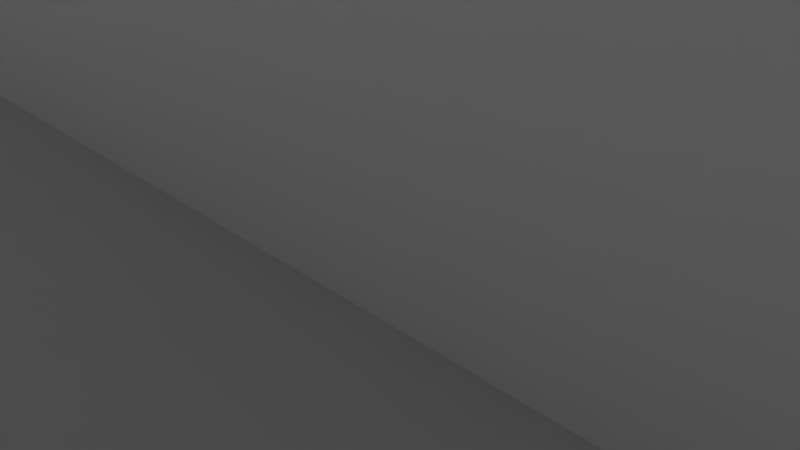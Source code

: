 # Source: prison.blend  (saved by Blender 2.79.0; exported with 4.5.12 LTS)
import bpy
from mathutils import Matrix  # noqa: F401  (used for matrix-valued properties, if any)

bpy.ops.wm.read_factory_settings(use_empty=True)
scene = bpy.context.scene
scene.name = 'Scene'

# ---- collections
col_collection_1 = bpy.data.collections.new('Collection 1'); scene.collection.children.link(col_collection_1)

# ---- materials (node trees are filled in below, after node groups)
mat_material = bpy.data.materials.new('Material')
mat_material.alpha_threshold = 0.0
mat_material.roughness = 0.5
mat_material.line_color = (0.0, 0.0, 0.0, 1.0)

# ---- material node trees

# ---- world
world_world = bpy.data.worlds.new('World'); scene.world = world_world
world_world.color = (0.05088, 0.05088, 0.05088)
world_world.use_sun_shadow = False
world_world.sun_shadow_jitter_overblur = 0.0
world_world.cycles.sampling_method = 'MANUAL'

# ---- cameras
cam_camera = bpy.data.cameras.new('Camera')
cam_camera.clip_end = 100.0
cam_camera.lens = 35.0
cam_camera.sensor_width = 32.0
cam_camera.sensor_height = 18.0
cam_camera.ortho_scale = 7.314
cam_camera.dof.focus_distance = 0.0

# ---- lights
light_lamp = bpy.data.lights.new('Lamp', 'SUN')
light_lamp.transmission_factor = 0.0
light_lamp.cutoff_distance = 30.0
light_lamp.angle = 0.1993
light_lamp.energy = 1.0
light_lamp.shadow_buffer_clip_start = 1.001
light_lamp.shadow_soft_size = 0.1
light_lamp.shadow_cascade_max_distance = 1000.0

# ---- meshes
me_cube = bpy.data.meshes.new('Cube')
me_cube.from_pydata([(-1.041, 1.049, -0.8751), (-1.0, 1.0, -1.0), (-1.0, 1.0, 39.47), (-1.041, 1.049, 39.47), (-0.5, 1.0, -1.0), (-0.5206, 1.049, -0.8751), (-0.5, 1.0, 39.47), (-0.5206, 1.049, 39.47), (-1.0, 0.5, -1.0), (-1.041, 0.5247, -0.8751), (-1.0, 0.5, 39.47), (-1.041, 0.5247, 39.47), (-0.5, 0.5, -1.0), (-1.016, 0.7784, 29.76), (-0.7587, 0.7784, 29.76), (-1.016, 0.7884, 29.76), (-0.7587, 0.7884, 29.76), (-1.016, 0.7884, -1.38), (-1.016, 0.7784, -1.38), (-0.7587, 0.7784, -1.38), (-0.7587, 0.7884, -1.38), (-1.016, 0.5024, 29.76), (-0.7587, 0.5024, 29.76), (-1.016, 0.5124, 29.76), (-0.7587, 0.5124, 29.76), (-1.016, 0.5124, -1.38), (-1.016, 0.5024, -1.38), (-0.7587, 0.5024, -1.38), (-0.7587, 0.5124, -1.38), (-1.016, 0.2466, 29.76), (-0.7587, 0.2466, 29.76), (-1.016, 0.2566, 29.76), (-0.7587, 0.2566, 29.76), (-1.016, 0.2566, -1.38), (-1.016, 0.2466, -1.38), (-0.7587, 0.2466, -1.38), (-0.7587, 0.2566, -1.38), (-1.016, 0.006225, 29.76), (-0.7587, 0.006225, 29.76), (-1.016, 0.006225, -1.38), (-0.7589, 0.778, 29.73), (-0.7587, 0.006225, -1.38), (-0.7482, 0.778, 29.73), (-0.7589, 0.835, 29.73), (-0.7482, 0.835, 29.73), (-0.7589, 0.9437, 29.73), (-0.7482, 0.9437, 29.73), (-0.7589, 1.001, 29.73), (-0.7482, 1.001, 29.73), (-0.7589, 0.778, -1.314), (-0.7482, 0.778, -1.314), (-0.7589, 0.835, -1.314), (-0.7482, 0.835, -1.314), (-0.7589, 0.9437, -1.314), (-0.7482, 0.9437, -1.314), (-0.7589, 1.001, -1.314), (-0.7482, 1.001, -1.314), (-0.7589, 0.508, 29.73), (-0.7482, 0.508, 29.73), (-0.7589, 0.5963, 29.73), (-0.7482, 0.5963, 29.73), (-0.7589, 0.705, 29.73), (-0.7482, 0.705, 29.73), (-0.7589, 0.7771, 29.73), (-0.7482, 0.7771, 29.73), (-0.7589, 0.508, -1.314), (-0.7482, 0.508, -1.314), (-0.7589, 0.5963, -1.314), (-0.7482, 0.5963, -1.314), (-0.7589, 0.705, -1.314), (-0.7482, 0.705, -1.314), (-0.7589, 0.7771, -1.314), (-0.7482, 0.7771, -1.314), (-0.7589, 0.252, 29.73), (-0.7482, 0.252, 29.73), (-0.7589, 0.3294, 29.73), (-0.7482, 0.3294, 29.73), (-0.7589, 0.4381, 29.73), (-0.7482, 0.4381, 29.73), (-0.7589, 0.5102, 29.73), (-0.7482, 0.5102, 29.73), (-0.7589, 0.252, -1.314), (-0.7482, 0.252, -1.314), (-0.7589, 0.3294, -1.314), (-0.7482, 0.3294, -1.314), (-0.7589, 0.4381, -1.314), (-0.7482, 0.4381, -1.314), (-0.7589, 0.5102, -1.314), (-0.7482, 0.5102, -1.314), (-0.7589, 0.06969, 29.73), (-0.7482, 0.06969, 29.73), (-0.7589, 0.1784, 29.73), (-0.7482, 0.1784, 29.73), (-0.7589, 0.2522, 29.73), (-0.7482, 0.2522, 29.73), (-0.7589, 0.06969, -1.314), (-0.7482, 0.06969, -1.314), (-0.7589, 0.1784, -1.314), (-0.7482, 0.1784, -1.314), (-0.7589, 0.2522, -1.314), (-0.7482, 0.2522, -1.314), (-0.2581, 0.2223, 29.76), (-0.2581, 0.2123, 29.76), (-0.2581, 0.2223, -1.38), (-0.2581, 0.2123, -1.38), (-0.2581, 0.4983, 29.76), (-0.2581, 0.4883, 29.76), (-0.2581, 0.4983, -1.38), (-0.2581, 0.4883, -1.38), (-0.2581, 0.7541, 29.76), (-0.2581, 0.7441, 29.76), (-0.2581, 0.7541, -1.38), (-0.2581, 0.7441, -1.38), (-0.2581, 0.006262, 29.76), (-0.2579, 0.2227, 29.73), (-0.2581, 0.006262, -1.37), (-0.2687, 0.2227, 29.73), (-0.2579, 0.1657, 29.73), (-0.2687, 0.1657, 29.73), (-0.2579, 0.05696, 29.73), (-0.2687, 0.05696, 29.73), (-0.2579, 0.2227, -1.314), (-0.2687, 0.2227, -1.314), (-0.2579, 0.1657, -1.314), (-0.2687, 0.1657, -1.314), (-0.2579, 0.05696, -1.314), (-0.2687, 0.05696, -1.314), (-0.2579, 0.4927, 29.73), (-0.2687, 0.4927, 29.73), (-0.2579, 0.4045, 29.73), (-0.2687, 0.4045, 29.73), (-0.2579, 0.2957, 29.73), (-0.2687, 0.2957, 29.73), (-0.2579, 0.2237, 29.73), (-0.2687, 0.2237, 29.73), (-0.2579, 0.4927, -1.314), (-0.2687, 0.4927, -1.314), (-0.2579, 0.4045, -1.314), (-0.2687, 0.4045, -1.314), (-0.2579, 0.2957, -1.314), (-0.2687, 0.2957, -1.314), (-0.2579, 0.2237, -1.314), (-0.2687, 0.2237, -1.314), (-0.2579, 0.7487, 29.73), (-0.2687, 0.7487, 29.73), (-0.2579, 0.6713, 29.73), (-0.2687, 0.6713, 29.73), (-0.2579, 0.5626, 29.73), (-0.2687, 0.5626, 29.73), (-0.2579, 0.4905, 29.73), (-0.2687, 0.4905, 29.73), (-0.2579, 0.7487, -1.314), (-0.2687, 0.7487, -1.314), (-0.2579, 0.6713, -1.314), (-0.2687, 0.6713, -1.314), (-0.2579, 0.5626, -1.314), (-0.2687, 0.5626, -1.314), (-0.2579, 0.4905, -1.314), (-0.2687, 0.4905, -1.314), (-0.2579, 1.001, 29.73), (-0.2687, 1.001, 29.73), (-0.2579, 0.931, 29.73), (-0.2687, 0.931, 29.73), (-0.2579, 0.8223, 29.73), (-0.2687, 0.8223, 29.73), (-0.2579, 0.7485, 29.73), (-0.2687, 0.7485, 29.73), (-0.2579, 1.001, -1.314), (-0.2687, 1.001, -1.314), (-0.2579, 0.931, -1.314), (-0.2687, 0.931, -1.314), (-0.2579, 0.8223, -1.314), (-0.2687, 0.8223, -1.314), (-0.2579, 0.7485, -1.314), (-0.2687, 0.7485, -1.314), (-0.2581, 0.006262, -1.31), (1.041, 1.049, -0.8751), (0.0, 1.049, -0.8751), (1.0, 1.0, -1.0), (0.0, 1.049, 39.47), (1.0, 1.0, 39.47), (0.0, 1.0, -1.0), (1.041, 1.049, 39.47), (0.0, 1.0, 39.47), (0.5, 1.0, -1.0), (0.5206, 1.049, -0.8751), (0.5, 1.0, 39.47), (0.5206, 1.049, 39.47), (1.0, 0.5, -1.0), (1.041, 0.5247, -0.8751), (1.0, 0.5, 39.47), (1.041, 0.5247, 39.47), (0.0, 0.5, -1.0), (0.5, 0.5, -1.0), (1.016, 0.7784, 29.76), (0.7587, 0.7784, 29.76), (1.016, 0.7884, 29.76), (0.7587, 0.7884, 29.76), (1.016, 0.7884, -1.38), (1.016, 0.7784, -1.38), (0.7587, 0.7784, -1.38), (0.7587, 0.7884, -1.38), (1.016, 0.5024, 29.76), (0.7587, 0.5024, 29.76), (1.016, 0.5124, 29.76), (0.7587, 0.5124, 29.76), (1.016, 0.5124, -1.38), (1.016, 0.5024, -1.38), (0.7587, 0.5024, -1.38), (0.7587, 0.5124, -1.38), (1.016, 0.2466, 29.76), (0.7587, 0.2466, 29.76), (1.016, 0.2566, 29.76), (0.7587, 0.2566, 29.76), (1.016, 0.2566, -1.38), (1.016, 0.2466, -1.38), (0.7587, 0.2466, -1.38), (0.7587, 0.2566, -1.38), (1.016, 0.006225, 29.76), (0.7587, 0.006225, 29.76), (1.016, 0.006225, -1.38), (0.7589, 0.778, 29.73), (0.7587, 0.006225, -1.38), (0.7482, 0.778, 29.73), (0.7589, 0.835, 29.73), (0.7482, 0.835, 29.73), (0.7589, 0.9437, 29.73), (0.7482, 0.9437, 29.73), (0.7589, 1.001, 29.73), (0.7482, 1.001, 29.73), (0.7589, 0.778, -1.314), (0.7482, 0.778, -1.314), (0.7589, 0.835, -1.314), (0.7482, 0.835, -1.314), (0.7589, 0.9437, -1.314), (0.7482, 0.9437, -1.314), (0.7589, 1.001, -1.314), (0.7482, 1.001, -1.314), (0.7589, 0.508, 29.73), (0.7482, 0.508, 29.73), (0.7589, 0.5963, 29.73), (0.7482, 0.5963, 29.73), (0.7589, 0.705, 29.73), (0.7482, 0.705, 29.73), (0.7589, 0.7771, 29.73), (0.7482, 0.7771, 29.73), (0.7589, 0.508, -1.314), (0.7482, 0.508, -1.314), (0.7589, 0.5963, -1.314), (0.7482, 0.5963, -1.314), (0.7589, 0.705, -1.314), (0.7482, 0.705, -1.314), (0.7589, 0.7771, -1.314), (0.7482, 0.7771, -1.314), (0.7589, 0.252, 29.73), (0.7482, 0.252, 29.73), (0.7589, 0.3294, 29.73), (0.7482, 0.3294, 29.73), (0.7589, 0.4381, 29.73), (0.7482, 0.4381, 29.73), (0.7589, 0.5102, 29.73), (0.7482, 0.5102, 29.73), (0.7589, 0.252, -1.314), (0.7482, 0.252, -1.314), (0.7589, 0.3294, -1.314), (0.7482, 0.3294, -1.314), (0.7589, 0.4381, -1.314), (0.7482, 0.4381, -1.314), (0.7589, 0.5102, -1.314), (0.7482, 0.5102, -1.314), (0.7589, 0.06969, 29.73), (0.7482, 0.06969, 29.73), (0.7589, 0.1784, 29.73), (0.7482, 0.1784, 29.73), (0.7589, 0.2522, 29.73), (0.7482, 0.2522, 29.73), (0.7589, 0.06969, -1.314), (0.7482, 0.06969, -1.314), (0.7589, 0.1784, -1.314), (0.7482, 0.1784, -1.314), (0.7589, 0.2522, -1.314), (0.7482, 0.2522, -1.314), (0.0, 0.2223, 29.76), (0.2581, 0.2223, 29.76), (0.0, 0.2123, 29.76), (0.2581, 0.2123, 29.76), (0.0, 0.2123, -1.38), (0.0, 0.2223, -1.38), (0.2581, 0.2223, -1.38), (0.2581, 0.2123, -1.38), (0.0, 0.4983, 29.76), (0.2581, 0.4983, 29.76), (0.0, 0.4883, 29.76), (0.2581, 0.4883, 29.76), (0.0, 0.4883, -1.38), (0.0, 0.4983, -1.38), (0.2581, 0.4983, -1.38), (0.2581, 0.4883, -1.38), (0.0, 0.7541, 29.76), (0.2581, 0.7541, 29.76), (0.0, 0.7441, 29.76), (0.2581, 0.7441, 29.76), (0.0, 0.7441, -1.38), (0.0, 0.7541, -1.38), (0.2581, 0.7541, -1.38), (0.2581, 0.7441, -1.38), (0.0, 0.006262, 29.76), (0.2581, 0.006262, 29.76), (0.0, 0.006262, -1.31), (0.2579, 0.2227, 29.73), (0.2581, 0.006262, -1.37), (0.2687, 0.2227, 29.73), (0.2579, 0.1657, 29.73), (0.2687, 0.1657, 29.73), (0.2579, 0.05696, 29.73), (0.2687, 0.05696, 29.73), (0.2579, 0.2227, -1.314), (0.2687, 0.2227, -1.314), (0.2579, 0.1657, -1.314), (0.2687, 0.1657, -1.314), (0.2579, 0.05696, -1.314), (0.2687, 0.05696, -1.314), (0.2579, 0.4927, 29.73), (0.2687, 0.4927, 29.73), (0.2579, 0.4045, 29.73), (0.2687, 0.4045, 29.73), (0.2579, 0.2957, 29.73), (0.2687, 0.2957, 29.73), (0.2579, 0.2237, 29.73), (0.2687, 0.2237, 29.73), (0.2579, 0.4927, -1.314), (0.2687, 0.4927, -1.314), (0.2579, 0.4045, -1.314), (0.2687, 0.4045, -1.314), (0.2579, 0.2957, -1.314), (0.2687, 0.2957, -1.314), (0.2579, 0.2237, -1.314), (0.2687, 0.2237, -1.314), (0.2579, 0.7487, 29.73), (0.2687, 0.7487, 29.73), (0.2579, 0.6713, 29.73), (0.2687, 0.6713, 29.73), (0.2579, 0.5626, 29.73), (0.2687, 0.5626, 29.73), (0.2579, 0.4905, 29.73), (0.2687, 0.4905, 29.73), (0.2579, 0.7487, -1.314), (0.2687, 0.7487, -1.314), (0.2579, 0.6713, -1.314), (0.2687, 0.6713, -1.314), (0.2579, 0.5626, -1.314), (0.2687, 0.5626, -1.314), (0.2579, 0.4905, -1.314), (0.2687, 0.4905, -1.314), (0.2579, 1.001, 29.73), (0.2687, 1.001, 29.73), (0.2579, 0.931, 29.73), (0.2687, 0.931, 29.73), (0.2579, 0.8223, 29.73), (0.2687, 0.8223, 29.73), (0.2579, 0.7485, 29.73), (0.2687, 0.7485, 29.73), (0.2579, 1.001, -1.314), (0.2687, 1.001, -1.314), (0.2579, 0.931, -1.314), (0.2687, 0.931, -1.314), (0.2579, 0.8223, -1.314), (0.2687, 0.8223, -1.314), (0.2579, 0.7485, -1.314), (0.2687, 0.7485, -1.314), (0.2581, 0.006262, -1.31), (-1.041, -1.049, -0.8751), (-1.0, -1.0, -1.0), (-1.0, 0.0, 39.47), (-1.0, 0.0, -1.0), (-1.0, -1.0, 39.47), (-1.041, -1.049, 39.47), (-1.041, 0.0, 39.47), (-1.041, 0.0, -0.8751), (-0.5, -1.0, -1.0), (-0.5206, -1.049, -0.8751), (-0.5, 0.0, -1.0), (-0.5, -1.0, 39.47), (-0.5206, -1.049, 39.47), (-1.0, -0.5, -1.0), (-1.041, -0.5247, -0.8751), (-1.0, -0.5, 39.47), (-1.041, -0.5247, 39.47), (-0.5, -0.5, -1.0), (-1.016, -0.7784, 29.76), (-0.7587, -0.7784, 29.76), (-1.016, -0.7884, 29.76), (-0.7587, -0.7884, 29.76), (-1.016, -0.7884, -1.38), (-1.016, -0.7784, -1.38), (-0.7587, -0.7784, -1.38), (-0.7587, -0.7884, -1.38), (-1.016, -0.5024, 29.76), (-0.7587, -0.5024, 29.76), (-1.016, -0.5124, 29.76), (-0.7587, -0.5124, 29.76), (-1.016, -0.5124, -1.38), (-1.016, -0.5024, -1.38), (-0.7587, -0.5024, -1.38), (-0.7587, -0.5124, -1.38), (-1.016, -0.2466, 29.76), (-0.7587, -0.2466, 29.76), (-1.016, -0.2566, 29.76), (-0.7587, -0.2566, 29.76), (-1.016, -0.2566, -1.38), (-1.016, -0.2466, -1.38), (-0.7587, -0.2466, -1.38), (-0.7587, -0.2566, -1.38), (-1.016, 0.0, 29.76), (-0.7587, 0.0, 29.76), (-1.016, -0.006225, 29.76), (-0.7587, -0.006225, 29.76), (-1.016, -0.006225, -1.38), (-0.7589, -0.778, 29.73), (-0.7587, 0.0, -1.37), (-0.7587, -0.006225, -1.38), (-0.7482, -0.778, 29.73), (-0.7589, -0.835, 29.73), (-0.7482, -0.835, 29.73), (-0.7589, -0.9437, 29.73), (-0.7482, -0.9437, 29.73), (-0.7589, -1.001, 29.73), (-0.7482, -1.001, 29.73), (-0.7589, -0.778, -1.314), (-0.7482, -0.778, -1.314), (-0.7589, -0.835, -1.314), (-0.7482, -0.835, -1.314), (-0.7589, -0.9437, -1.314), (-0.7482, -0.9437, -1.314), (-0.7589, -1.001, -1.314), (-0.7482, -1.001, -1.314), (-0.7589, -0.508, 29.73), (-0.7482, -0.508, 29.73), (-0.7589, -0.5963, 29.73), (-0.7482, -0.5963, 29.73), (-0.7589, -0.705, 29.73), (-0.7482, -0.705, 29.73), (-0.7589, -0.7771, 29.73), (-0.7482, -0.7771, 29.73), (-0.7589, -0.508, -1.314), (-0.7482, -0.508, -1.314), (-0.7589, -0.5963, -1.314), (-0.7482, -0.5963, -1.314), (-0.7589, -0.705, -1.314), (-0.7482, -0.705, -1.314), (-0.7589, -0.7771, -1.314), (-0.7482, -0.7771, -1.314), (-0.7589, -0.252, 29.73), (-0.7482, -0.252, 29.73), (-0.7589, -0.3294, 29.73), (-0.7482, -0.3294, 29.73), (-0.7589, -0.4381, 29.73), (-0.7482, -0.4381, 29.73), (-0.7589, -0.5102, 29.73), (-0.7482, -0.5102, 29.73), (-0.7589, -0.252, -1.314), (-0.7482, -0.252, -1.314), (-0.7589, -0.3294, -1.314), (-0.7482, -0.3294, -1.314), (-0.7589, -0.4381, -1.314), (-0.7482, -0.4381, -1.314), (-0.7589, -0.5102, -1.314), (-0.7482, -0.5102, -1.314), (-0.7589, 0.0, 29.73), (-0.7482, 0.0, 29.73), (-0.7589, -0.06969, 29.73), (-0.7482, -0.06969, 29.73), (-0.7589, -0.1784, 29.73), (-0.7482, -0.1784, 29.73), (-0.7589, -0.2522, 29.73), (-0.7482, -0.2522, 29.73), (-0.7589, 0.0, -1.314), (-0.7482, 0.0, -1.314), (-0.7589, -0.06969, -1.314), (-0.7482, -0.06969, -1.314), (-0.7589, -0.1784, -1.314), (-0.7482, -0.1784, -1.314), (-0.7589, -0.2522, -1.314), (-0.7482, -0.2522, -1.314), (-0.2581, -0.2223, 29.76), (-0.2581, -0.2123, 29.76), (-0.2581, -0.2223, -1.38), (-0.2581, -0.2123, -1.38), (-0.2581, -0.4983, 29.76), (-0.2581, -0.4883, 29.76), (-0.2581, -0.4983, -1.38), (-0.2581, -0.4883, -1.38), (-0.2581, -0.7541, 29.76), (-0.2581, -0.7441, 29.76), (-0.2581, -0.7541, -1.38), (-0.2581, -0.7441, -1.38), (-0.2581, -0.006262, 29.76), (-0.2581, 0.0, 29.76), (-0.2579, -0.2227, 29.73), (-0.2581, -0.006262, -1.37), (-0.2581, 0.0, -1.38), (-0.2687, -0.2227, 29.73), (-0.2579, -0.1657, 29.73), (-0.2687, -0.1657, 29.73), (-0.2579, -0.05696, 29.73), (-0.2687, -0.05696, 29.73), (-0.2579, 0.0, 29.73), (-0.2687, 0.0, 29.73), (-0.2579, -0.2227, -1.314), (-0.2687, -0.2227, -1.314), (-0.2579, -0.1657, -1.314), (-0.2687, -0.1657, -1.314), (-0.2579, -0.05696, -1.314), (-0.2687, -0.05696, -1.314), (-0.2579, 0.0, -1.314), (-0.2687, 0.0, -1.314), (-0.2579, -0.4927, 29.73), (-0.2687, -0.4927, 29.73), (-0.2579, -0.4045, 29.73), (-0.2687, -0.4045, 29.73), (-0.2579, -0.2957, 29.73), (-0.2687, -0.2957, 29.73), (-0.2579, -0.2237, 29.73), (-0.2687, -0.2237, 29.73), (-0.2579, -0.4927, -1.314), (-0.2687, -0.4927, -1.314), (-0.2579, -0.4045, -1.314), (-0.2687, -0.4045, -1.314), (-0.2579, -0.2957, -1.314), (-0.2687, -0.2957, -1.314), (-0.2579, -0.2237, -1.314), (-0.2687, -0.2237, -1.314), (-0.2579, -0.7487, 29.73), (-0.2687, -0.7487, 29.73), (-0.2579, -0.6713, 29.73), (-0.2687, -0.6713, 29.73), (-0.2579, -0.5626, 29.73), (-0.2687, -0.5626, 29.73), (-0.2579, -0.4905, 29.73), (-0.2687, -0.4905, 29.73), (-0.2579, -0.7487, -1.314), (-0.2687, -0.7487, -1.314), (-0.2579, -0.6713, -1.314), (-0.2687, -0.6713, -1.314), (-0.2579, -0.5626, -1.314), (-0.2687, -0.5626, -1.314), (-0.2579, -0.4905, -1.314), (-0.2687, -0.4905, -1.314), (-0.2579, -1.001, 29.73), (-0.2687, -1.001, 29.73), (-0.2579, -0.931, 29.73), (-0.2687, -0.931, 29.73), (-0.2579, -0.8223, 29.73), (-0.2687, -0.8223, 29.73), (-0.2579, -0.7485, 29.73), (-0.2687, -0.7485, 29.73), (-0.2579, -1.001, -1.314), (-0.2687, -1.001, -1.314), (-0.2579, -0.931, -1.314), (-0.2687, -0.931, -1.314), (-0.2579, -0.8223, -1.314), (-0.2687, -0.8223, -1.314), (-0.2579, -0.7485, -1.314), (-0.2687, -0.7485, -1.314), (-0.2581, -0.006262, -1.31), (1.041, -1.049, -0.8751), (0.0, 0.0, -1.0), (0.0, -1.049, -0.8751), (1.0, -1.0, -1.0), (1.0, 0.0, 39.47), (1.0, 0.0, -1.0), (0.0, -1.049, 39.47), (1.0, -1.0, 39.47), (0.0, -1.0, -1.0), (1.041, -1.049, 39.47), (0.0, -1.0, 39.47), (1.041, 0.0, 39.47), (1.041, 0.0, -0.8751), (0.5, -1.0, -1.0), (0.5206, -1.049, -0.8751), (0.5, 0.0, -1.0), (0.5, -1.0, 39.47), (0.5206, -1.049, 39.47), (1.0, -0.5, -1.0), (1.041, -0.5247, -0.8751), (1.0, -0.5, 39.47), (1.041, -0.5247, 39.47), (0.0, -0.5, -1.0), (0.5, -0.5, -1.0), (1.016, -0.7784, 29.76), (0.7587, -0.7784, 29.76), (1.016, -0.7884, 29.76), (0.7587, -0.7884, 29.76), (1.016, -0.7884, -1.38), (1.016, -0.7784, -1.38), (0.7587, -0.7784, -1.38), (0.7587, -0.7884, -1.38), (1.016, -0.5024, 29.76), (0.7587, -0.5024, 29.76), (1.016, -0.5124, 29.76), (0.7587, -0.5124, 29.76), (1.016, -0.5124, -1.38), (1.016, -0.5024, -1.38), (0.7587, -0.5024, -1.38), (0.7587, -0.5124, -1.38), (1.016, -0.2466, 29.76), (0.7587, -0.2466, 29.76), (1.016, -0.2566, 29.76), (0.7587, -0.2566, 29.76), (1.016, -0.2566, -1.38), (1.016, -0.2466, -1.38), (0.7587, -0.2466, -1.38), (0.7587, -0.2566, -1.38), (1.016, 0.0, 29.76), (0.7587, 0.0, 29.76), (1.016, -0.006225, 29.76), (0.7587, -0.006225, 29.76), (1.016, -0.006225, -1.38), (0.7589, -0.778, 29.73), (0.7587, 0.0, -1.37), (0.7587, -0.006225, -1.38), (0.7482, -0.778, 29.73), (0.7589, -0.835, 29.73), (0.7482, -0.835, 29.73), (0.7589, -0.9437, 29.73), (0.7482, -0.9437, 29.73), (0.7589, -1.001, 29.73), (0.7482, -1.001, 29.73), (0.7589, -0.778, -1.314), (0.7482, -0.778, -1.314), (0.7589, -0.835, -1.314), (0.7482, -0.835, -1.314), (0.7589, -0.9437, -1.314), (0.7482, -0.9437, -1.314), (0.7589, -1.001, -1.314), (0.7482, -1.001, -1.314), (0.7589, -0.508, 29.73), (0.7482, -0.508, 29.73), (0.7589, -0.5963, 29.73), (0.7482, -0.5963, 29.73), (0.7589, -0.705, 29.73), (0.7482, -0.705, 29.73), (0.7589, -0.7771, 29.73), (0.7482, -0.7771, 29.73), (0.7589, -0.508, -1.314), (0.7482, -0.508, -1.314), (0.7589, -0.5963, -1.314), (0.7482, -0.5963, -1.314), (0.7589, -0.705, -1.314), (0.7482, -0.705, -1.314), (0.7589, -0.7771, -1.314), (0.7482, -0.7771, -1.314), (0.7589, -0.252, 29.73), (0.7482, -0.252, 29.73), (0.7589, -0.3294, 29.73), (0.7482, -0.3294, 29.73), (0.7589, -0.4381, 29.73), (0.7482, -0.4381, 29.73), (0.7589, -0.5102, 29.73), (0.7482, -0.5102, 29.73), (0.7589, -0.252, -1.314), (0.7482, -0.252, -1.314), (0.7589, -0.3294, -1.314), (0.7482, -0.3294, -1.314), (0.7589, -0.4381, -1.314), (0.7482, -0.4381, -1.314), (0.7589, -0.5102, -1.314), (0.7482, -0.5102, -1.314), (0.7589, 0.0, 29.73), (0.7482, 0.0, 29.73), (0.7589, -0.06969, 29.73), (0.7482, -0.06969, 29.73), (0.7589, -0.1784, 29.73), (0.7482, -0.1784, 29.73), (0.7589, -0.2522, 29.73), (0.7482, -0.2522, 29.73), (0.7589, 0.0, -1.314), (0.7482, 0.0, -1.314), (0.7589, -0.06969, -1.314), (0.7482, -0.06969, -1.314), (0.7589, -0.1784, -1.314), (0.7482, -0.1784, -1.314), (0.7589, -0.2522, -1.314), (0.7482, -0.2522, -1.314), (0.0, -0.2223, 29.76), (0.2581, -0.2223, 29.76), (0.0, -0.2123, 29.76), (0.2581, -0.2123, 29.76), (0.0, -0.2123, -1.38), (0.0, -0.2223, -1.38), (0.2581, -0.2223, -1.38), (0.2581, -0.2123, -1.38), (0.0, -0.4983, 29.76), (0.2581, -0.4983, 29.76), (0.0, -0.4883, 29.76), (0.2581, -0.4883, 29.76), (0.0, -0.4883, -1.38), (0.0, -0.4983, -1.38), (0.2581, -0.4983, -1.38), (0.2581, -0.4883, -1.38), (0.0, -0.7541, 29.76), (0.2581, -0.7541, 29.76), (0.0, -0.7441, 29.76), (0.2581, -0.7441, 29.76), (0.0, -0.7441, -1.38), (0.0, -0.7541, -1.38), (0.2581, -0.7541, -1.38), (0.2581, -0.7441, -1.38), (0.0, -0.006262, 29.76), (0.2581, -0.006262, 29.76), (0.0, 0.0, 29.76), (0.2581, 0.0, 29.76), (0.0, -0.006262, -1.31), (0.2579, -0.2227, 29.73), (0.2581, -0.006262, -1.37), (0.2581, 0.0, -1.38), (0.2687, -0.2227, 29.73), (0.2579, -0.1657, 29.73), (0.2687, -0.1657, 29.73), (0.2579, -0.05696, 29.73), (0.2687, -0.05696, 29.73), (0.2579, 0.0, 29.73), (0.2687, 0.0, 29.73), (0.2579, -0.2227, -1.314), (0.2687, -0.2227, -1.314), (0.2579, -0.1657, -1.314), (0.2687, -0.1657, -1.314), (0.2579, -0.05696, -1.314), (0.2687, -0.05696, -1.314), (0.2579, 0.0, -1.314), (0.2687, 0.0, -1.314), (0.2579, -0.4927, 29.73), (0.2687, -0.4927, 29.73), (0.2579, -0.4045, 29.73), (0.2687, -0.4045, 29.73), (0.2579, -0.2957, 29.73), (0.2687, -0.2957, 29.73), (0.2579, -0.2237, 29.73), (0.2687, -0.2237, 29.73), (0.2579, -0.4927, -1.314), (0.2687, -0.4927, -1.314), (0.2579, -0.4045, -1.314), (0.2687, -0.4045, -1.314), (0.2579, -0.2957, -1.314), (0.2687, -0.2957, -1.314), (0.2579, -0.2237, -1.314), (0.2687, -0.2237, -1.314), (0.2579, -0.7487, 29.73), (0.2687, -0.7487, 29.73), (0.2579, -0.6713, 29.73), (0.2687, -0.6713, 29.73), (0.2579, -0.5626, 29.73), (0.2687, -0.5626, 29.73), (0.2579, -0.4905, 29.73), (0.2687, -0.4905, 29.73), (0.2579, -0.7487, -1.314), (0.2687, -0.7487, -1.314), (0.2579, -0.6713, -1.314), (0.2687, -0.6713, -1.314), (0.2579, -0.5626, -1.314), (0.2687, -0.5626, -1.314), (0.2579, -0.4905, -1.314), (0.2687, -0.4905, -1.314), (0.2579, -1.001, 29.73), (0.2687, -1.001, 29.73), (0.2579, -0.931, 29.73), (0.2687, -0.931, 29.73), (0.2579, -0.8223, 29.73), (0.2687, -0.8223, 29.73), (0.2579, -0.7485, 29.73), (0.2687, -0.7485, 29.73), (0.2579, -1.001, -1.314), (0.2687, -1.001, -1.314), (0.2579, -0.931, -1.314), (0.2687, -0.931, -1.314), (0.2579, -0.8223, -1.314), (0.2687, -0.8223, -1.314), (0.2579, -0.7485, -1.314), (0.2687, -0.7485, -1.314), (0.2581, -0.006262, -1.31)], [], [(7, 5, 0, 3), (6, 7, 3, 2), (8, 1, 2, 10), (6, 2, 1, 4), (11, 9, 378, 377), (12, 8, 374, 381), (10, 11, 377, 373), (192, 12, 381, 566), (183, 6, 4, 181), (183, 179, 7, 6), (179, 177, 5, 7), (181, 4, 12, 192), (2, 3, 11, 10), (4, 1, 8, 12), (3, 0, 9, 11), (374, 8, 10, 373), (13, 14, 16, 15), (16, 20, 17, 15), (13, 18, 19, 14), (14, 19, 20, 16), (21, 22, 24, 23), (24, 28, 25, 23), (21, 26, 27, 22), (22, 27, 28, 24), (29, 30, 32, 31), (32, 36, 33, 31), (29, 34, 35, 30), (30, 35, 36, 32), (413, 414, 38, 37), (38, 41, 39, 37), (40, 42, 44, 43), (414, 419, 41, 38), (45, 46, 48, 47), (61, 62, 64, 63), (57, 58, 60, 59), (42, 50, 52, 44), (43, 51, 49, 40), (59, 67, 65, 57), (47, 55, 53, 45), (44, 52, 51, 43), (46, 54, 56, 48), (58, 66, 68, 60), (45, 53, 54, 46), (63, 71, 69, 61), (60, 68, 67, 59), (62, 70, 72, 64), (61, 69, 70, 62), (77, 78, 80, 79), (73, 74, 76, 75), (75, 83, 81, 73), (74, 82, 84, 76), (79, 87, 85, 77), (76, 84, 83, 75), (78, 86, 88, 80), (77, 85, 86, 78), (91, 92, 94, 93), (468, 469, 90, 89), (89, 95, 476, 468), (469, 477, 96, 90), (93, 99, 97, 91), (90, 96, 95, 89), (92, 98, 100, 94), (91, 97, 98, 92), (282, 101, 102, 284), (102, 104, 286, 284), (282, 287, 103, 101), (101, 103, 104, 102), (290, 105, 106, 292), (106, 108, 294, 292), (290, 295, 107, 105), (105, 107, 108, 106), (298, 109, 110, 300), (110, 112, 302, 300), (298, 303, 111, 109), (109, 111, 112, 110), (306, 113, 497, 710), (306, 308, 175, 113), (114, 116, 118, 117), (113, 115, 500, 497), (119, 120, 507, 506), (131, 132, 134, 133), (127, 128, 130, 129), (116, 122, 124, 118), (117, 123, 121, 114), (129, 137, 135, 127), (506, 514, 125, 119), (118, 124, 123, 117), (120, 126, 515, 507), (128, 136, 138, 130), (119, 125, 126, 120), (133, 141, 139, 131), (130, 138, 137, 129), (132, 140, 142, 134), (131, 139, 140, 132), (147, 148, 150, 149), (143, 144, 146, 145), (145, 153, 151, 143), (144, 152, 154, 146), (149, 157, 155, 147), (146, 154, 153, 145), (148, 156, 158, 150), (147, 155, 156, 148), (163, 164, 166, 165), (159, 160, 162, 161), (161, 169, 167, 159), (160, 168, 170, 162), (165, 173, 171, 163), (162, 170, 169, 161), (164, 172, 174, 166), (163, 171, 172, 164), (187, 182, 176, 185), (186, 180, 182, 187), (188, 190, 180, 178), (186, 184, 178, 180), (191, 576, 577, 189), (193, 580, 570, 188), (190, 569, 576, 191), (192, 566, 580, 193), (183, 181, 184, 186), (183, 186, 187, 179), (179, 187, 185, 177), (181, 192, 193, 184), (180, 190, 191, 182), (184, 193, 188, 178), (182, 191, 189, 176), (570, 569, 190, 188), (194, 196, 197, 195), (197, 196, 198, 201), (194, 195, 200, 199), (195, 197, 201, 200), (202, 204, 205, 203), (205, 204, 206, 209), (202, 203, 208, 207), (203, 205, 209, 208), (210, 212, 213, 211), (213, 212, 214, 217), (210, 211, 216, 215), (211, 213, 217, 216), (613, 218, 219, 614), (219, 218, 220, 222), (221, 224, 225, 223), (614, 219, 222, 619), (226, 228, 229, 227), (242, 244, 245, 243), (238, 240, 241, 239), (223, 225, 233, 231), (224, 221, 230, 232), (240, 238, 246, 248), (228, 226, 234, 236), (225, 224, 232, 233), (227, 229, 237, 235), (239, 241, 249, 247), (226, 227, 235, 234), (244, 242, 250, 252), (241, 240, 248, 249), (243, 245, 253, 251), (242, 243, 251, 250), (258, 260, 261, 259), (254, 256, 257, 255), (256, 254, 262, 264), (255, 257, 265, 263), (260, 258, 266, 268), (257, 256, 264, 265), (259, 261, 269, 267), (258, 259, 267, 266), (272, 274, 275, 273), (668, 270, 271, 669), (270, 668, 676, 276), (669, 271, 277, 677), (274, 272, 278, 280), (271, 270, 276, 277), (273, 275, 281, 279), (272, 273, 279, 278), (282, 284, 285, 283), (285, 284, 286, 289), (282, 283, 288, 287), (283, 285, 289, 288), (290, 292, 293, 291), (293, 292, 294, 297), (290, 291, 296, 295), (291, 293, 297, 296), (298, 300, 301, 299), (301, 300, 302, 305), (298, 299, 304, 303), (299, 301, 305, 304), (306, 710, 711, 307), (306, 307, 370, 308), (309, 312, 313, 311), (307, 711, 715, 310), (314, 721, 722, 315), (326, 328, 329, 327), (322, 324, 325, 323), (311, 313, 319, 317), (312, 309, 316, 318), (324, 322, 330, 332), (721, 314, 320, 729), (313, 312, 318, 319), (315, 722, 730, 321), (323, 325, 333, 331), (314, 315, 321, 320), (328, 326, 334, 336), (325, 324, 332, 333), (327, 329, 337, 335), (326, 327, 335, 334), (342, 344, 345, 343), (338, 340, 341, 339), (340, 338, 346, 348), (339, 341, 349, 347), (344, 342, 350, 352), (341, 340, 348, 349), (343, 345, 353, 351), (342, 343, 351, 350), (358, 360, 361, 359), (354, 356, 357, 355), (356, 354, 362, 364), (355, 357, 365, 363), (360, 358, 366, 368), (357, 356, 364, 365), (359, 361, 369, 367), (358, 359, 367, 366), (383, 376, 371, 380), (382, 375, 376, 383), (384, 386, 375, 372), (382, 379, 372, 375), (387, 377, 378, 385), (388, 381, 374, 384), (386, 373, 377, 387), (587, 566, 381, 388), (575, 573, 379, 382), (575, 382, 383, 571), (571, 383, 380, 567), (573, 587, 388, 379), (375, 386, 387, 376), (379, 388, 384, 372), (376, 387, 385, 371), (374, 373, 386, 384), (389, 391, 392, 390), (392, 391, 393, 396), (389, 390, 395, 394), (390, 392, 396, 395), (397, 399, 400, 398), (400, 399, 401, 404), (397, 398, 403, 402), (398, 400, 404, 403), (405, 407, 408, 406), (408, 407, 409, 412), (405, 406, 411, 410), (406, 408, 412, 411), (413, 415, 416, 414), (416, 415, 417, 420), (418, 422, 423, 421), (414, 416, 420, 419), (424, 426, 427, 425), (440, 442, 443, 441), (436, 438, 439, 437), (421, 423, 431, 429), (422, 418, 428, 430), (438, 436, 444, 446), (426, 424, 432, 434), (423, 422, 430, 431), (425, 427, 435, 433), (437, 439, 447, 445), (424, 425, 433, 432), (442, 440, 448, 450), (439, 438, 446, 447), (441, 443, 451, 449), (440, 441, 449, 448), (456, 458, 459, 457), (452, 454, 455, 453), (454, 452, 460, 462), (453, 455, 463, 461), (458, 456, 464, 466), (455, 454, 462, 463), (457, 459, 467, 465), (456, 457, 465, 464), (472, 474, 475, 473), (468, 470, 471, 469), (470, 468, 476, 478), (469, 471, 479, 477), (474, 472, 480, 482), (471, 470, 478, 479), (473, 475, 483, 481), (472, 473, 481, 480), (684, 686, 485, 484), (485, 686, 688, 487), (684, 484, 486, 689), (484, 485, 487, 486), (692, 694, 489, 488), (489, 694, 696, 491), (692, 488, 490, 697), (488, 489, 491, 490), (700, 702, 493, 492), (493, 702, 704, 495), (700, 492, 494, 705), (492, 493, 495, 494), (708, 710, 497, 496), (708, 496, 564, 712), (498, 502, 503, 501), (496, 497, 500, 499), (504, 506, 507, 505), (520, 522, 523, 521), (516, 518, 519, 517), (501, 503, 511, 509), (502, 498, 508, 510), (518, 516, 524, 526), (506, 504, 512, 514), (503, 502, 510, 511), (505, 507, 515, 513), (517, 519, 527, 525), (504, 505, 513, 512), (522, 520, 528, 530), (519, 518, 526, 527), (521, 523, 531, 529), (520, 521, 529, 528), (536, 538, 539, 537), (532, 534, 535, 533), (534, 532, 540, 542), (533, 535, 543, 541), (538, 536, 544, 546), (535, 534, 542, 543), (537, 539, 547, 545), (536, 537, 545, 544), (552, 554, 555, 553), (548, 550, 551, 549), (550, 548, 556, 558), (549, 551, 559, 557), (554, 552, 560, 562), (551, 550, 558, 559), (553, 555, 563, 561), (552, 553, 561, 560), (582, 579, 565, 574), (581, 582, 574, 572), (583, 568, 572, 585), (581, 572, 568, 578), (586, 584, 577, 576), (588, 583, 570, 580), (585, 586, 576, 569), (587, 588, 580, 566), (575, 581, 578, 573), (575, 571, 582, 581), (571, 567, 579, 582), (573, 578, 588, 587), (572, 574, 586, 585), (578, 568, 583, 588), (574, 565, 584, 586), (570, 583, 585, 569), (589, 590, 592, 591), (592, 596, 593, 591), (589, 594, 595, 590), (590, 595, 596, 592), (597, 598, 600, 599), (600, 604, 601, 599), (597, 602, 603, 598), (598, 603, 604, 600), (605, 606, 608, 607), (608, 612, 609, 607), (605, 610, 611, 606), (606, 611, 612, 608), (613, 614, 616, 615), (616, 620, 617, 615), (618, 621, 623, 622), (614, 619, 620, 616), (624, 625, 627, 626), (640, 641, 643, 642), (636, 637, 639, 638), (621, 629, 631, 623), (622, 630, 628, 618), (638, 646, 644, 636), (626, 634, 632, 624), (623, 631, 630, 622), (625, 633, 635, 627), (637, 645, 647, 639), (624, 632, 633, 625), (642, 650, 648, 640), (639, 647, 646, 638), (641, 649, 651, 643), (640, 648, 649, 641), (656, 657, 659, 658), (652, 653, 655, 654), (654, 662, 660, 652), (653, 661, 663, 655), (658, 666, 664, 656), (655, 663, 662, 654), (657, 665, 667, 659), (656, 664, 665, 657), (672, 673, 675, 674), (668, 669, 671, 670), (670, 678, 676, 668), (669, 677, 679, 671), (674, 682, 680, 672), (671, 679, 678, 670), (673, 681, 683, 675), (672, 680, 681, 673), (684, 685, 687, 686), (687, 691, 688, 686), (684, 689, 690, 685), (685, 690, 691, 687), (692, 693, 695, 694), (695, 699, 696, 694), (692, 697, 698, 693), (693, 698, 699, 695), (700, 701, 703, 702), (703, 707, 704, 702), (700, 705, 706, 701), (701, 706, 707, 703), (708, 709, 711, 710), (708, 712, 779, 709), (713, 716, 718, 717), (709, 714, 715, 711), (719, 720, 722, 721), (735, 736, 738, 737), (731, 732, 734, 733), (716, 724, 726, 718), (717, 725, 723, 713), (733, 741, 739, 731), (721, 729, 727, 719), (718, 726, 725, 717), (720, 728, 730, 722), (732, 740, 742, 734), (719, 727, 728, 720), (737, 745, 743, 735), (734, 742, 741, 733), (736, 744, 746, 738), (735, 743, 744, 736), (751, 752, 754, 753), (747, 748, 750, 749), (749, 757, 755, 747), (748, 756, 758, 750), (753, 761, 759, 751), (750, 758, 757, 749), (752, 760, 762, 754), (751, 759, 760, 752), (767, 768, 770, 769), (763, 764, 766, 765), (765, 773, 771, 763), (764, 772, 774, 766), (769, 777, 775, 767), (766, 774, 773, 765), (768, 776, 778, 770), (767, 775, 776, 768)])
me_cube.materials.append(mat_material)
me_cube.use_remesh_preserve_volume = False
me_cube.use_remesh_preserve_attributes = False
me_cube.use_mirror_vertex_groups = False
me_cube.update()

# ---- objects
ob_cube = bpy.data.objects.new('Cube', me_cube)
ob_lamp = bpy.data.objects.new('Lamp', light_lamp)
ob_camera = bpy.data.objects.new('Camera', cam_camera)

# ---- transforms, parenting, visibility, modifiers, constraints
ob_cube.location = (0.0, 0.0, 1.0)
ob_cube.scale = (150.0, 150.0, 1.0)
ob_cube.lock_rotations_4d = False
ob_cube.empty_display_type = 'ARROWS'
ob_cube.lineart.crease_threshold = 0.0
ob_lamp.location = (4.076, 1.005, 5.904)
ob_lamp.rotation_euler = (0.6503, 0.05522, 1.866)
ob_lamp.lock_rotations_4d = False
ob_lamp.empty_display_type = 'ARROWS'
ob_lamp.color = (0.0, 0.0, 0.0, 0.0)
ob_lamp.lineart.crease_threshold = 0.0
ob_camera.location = (7.481, -6.508, 5.344)
ob_camera.rotation_euler = (1.109, 0.0, 0.8149)
ob_camera.lock_rotations_4d = False
ob_camera.empty_display_type = 'ARROWS'
ob_camera.color = (0.0, 0.0, 0.0, 0.0)
ob_camera.display_type = 'WIRE'
ob_camera.lineart.crease_threshold = 0.0

# ---- collection membership
col_collection_1.objects.link(ob_cube)
col_collection_1.objects.link(ob_lamp)
col_collection_1.objects.link(ob_camera)

# ---- scene / render settings (as saved in the file)
scene.camera = ob_camera
scene.frame_start = 1; scene.frame_end = 250; scene.frame_set(1)
scene.render.engine = 'CYCLES'
scene.render.resolution_percentage = 50
scene.render.dither_intensity = 0.0
scene.cycles.use_denoising = False
scene.cycles.samples = 128
scene.cycles.sampling_pattern = 'TABULATED_SOBOL'
scene.cycles.use_adaptive_sampling = False
scene.cycles.use_light_tree = False
scene.cycles.blur_glossy = 0.0
scene.cycles.sample_clamp_indirect = 0.0
scene.view_settings.view_transform = 'Standard'
bpy.context.view_layer.update()
